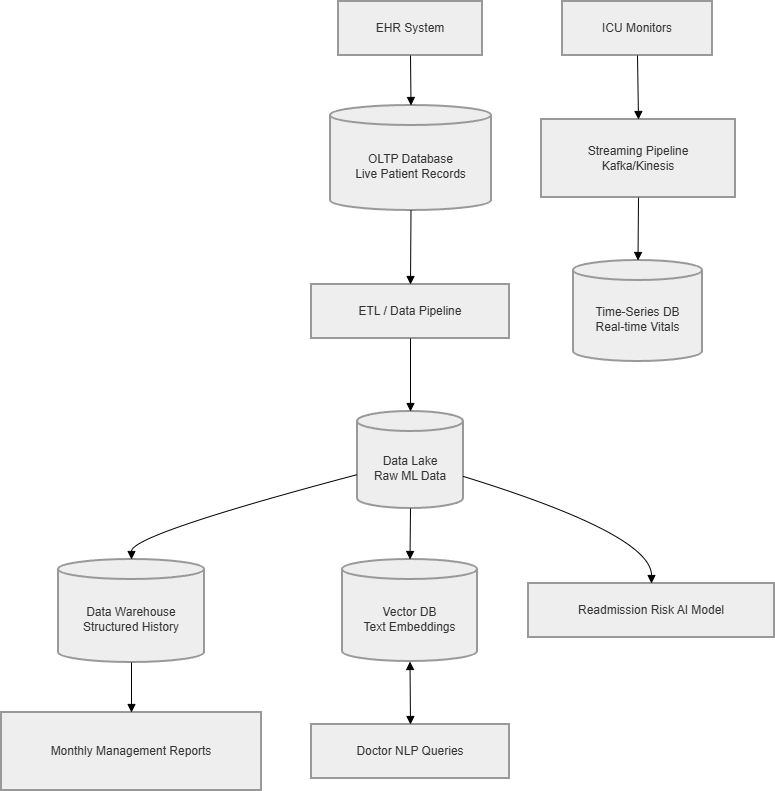

The diagram above was exported from draw.io. Its source (the exported page's mxGraphModel, read from the mxfile embedded in the PNG):
<mxGraphModel dx="1489" dy="829" grid="0" gridSize="10" guides="1" tooltips="1" connect="1" arrows="1" fold="1" page="1" pageScale="1" pageWidth="850" pageHeight="1100" background="light-dark(#ffffff, #309181)" math="0" shadow="0">
  <root>
    <mxCell id="0" />
    <mxCell id="1" parent="0" />
    <mxCell id="ETIBKtRgl60dSpYtBkIz-55" parent="1" style="whiteSpace=wrap;strokeWidth=2;fillColor=light-dark(#eeeeee,#1f2020);strokeColor=light-dark(#999999,#cccccc);fontColor=light-dark(#333333,#cccccc);" value="EHR System" vertex="1">
      <mxGeometry height="54" width="144" x="357" y="20" as="geometry" />
    </mxCell>
    <mxCell id="ETIBKtRgl60dSpYtBkIz-56" parent="1" style="shape=cylinder3;boundedLbl=1;backgroundOutline=1;size=10;strokeWidth=2;whiteSpace=wrap;fillColor=light-dark(#eeeeee,#1f2020);strokeColor=light-dark(#999999,#cccccc);fontColor=light-dark(#333333,#cccccc);" value="OLTP Database&#10;Live Patient Records" vertex="1">
      <mxGeometry height="105" width="161" x="349" y="124" as="geometry" />
    </mxCell>
    <mxCell id="ETIBKtRgl60dSpYtBkIz-57" parent="1" style="whiteSpace=wrap;strokeWidth=2;fillColor=light-dark(#eeeeee,#1f2020);strokeColor=light-dark(#999999,#cccccc);fontColor=light-dark(#333333,#cccccc);" value="ICU Monitors" vertex="1">
      <mxGeometry height="54" width="150" x="581" y="20" as="geometry" />
    </mxCell>
    <mxCell id="ETIBKtRgl60dSpYtBkIz-58" parent="1" style="whiteSpace=wrap;strokeWidth=2;fillColor=light-dark(#eeeeee,#1f2020);strokeColor=light-dark(#999999,#cccccc);fontColor=light-dark(#333333,#cccccc);" value="Streaming Pipeline&#10;Kafka/Kinesis" vertex="1">
      <mxGeometry height="78" width="194" x="560" y="138" as="geometry" />
    </mxCell>
    <mxCell id="ETIBKtRgl60dSpYtBkIz-59" parent="1" style="whiteSpace=wrap;strokeWidth=2;fillColor=light-dark(#eeeeee,#1f2020);strokeColor=light-dark(#999999,#cccccc);fontColor=light-dark(#333333,#cccccc);" value="ETL / Data Pipeline" vertex="1">
      <mxGeometry height="54" width="198" x="330" y="303" as="geometry" />
    </mxCell>
    <mxCell id="ETIBKtRgl60dSpYtBkIz-60" parent="1" style="shape=cylinder3;boundedLbl=1;backgroundOutline=1;size=10;strokeWidth=2;whiteSpace=wrap;fillColor=light-dark(#eeeeee,#1f2020);strokeColor=light-dark(#999999,#cccccc);fontColor=light-dark(#333333,#cccccc);" value="Time-Series DB&#10;Real-time Vitals" vertex="1">
      <mxGeometry height="101" width="129" x="592" y="279" as="geometry" />
    </mxCell>
    <mxCell id="ETIBKtRgl60dSpYtBkIz-61" parent="1" style="shape=cylinder3;boundedLbl=1;backgroundOutline=1;size=10;strokeWidth=2;whiteSpace=wrap;fillColor=light-dark(#eeeeee,#1f2020);strokeColor=light-dark(#999999,#cccccc);fontColor=light-dark(#333333,#cccccc);" value="Data Lake&#10;Raw ML Data" vertex="1">
      <mxGeometry height="97" width="106" x="376" y="430" as="geometry" />
    </mxCell>
    <mxCell id="ETIBKtRgl60dSpYtBkIz-62" parent="1" style="shape=cylinder3;boundedLbl=1;backgroundOutline=1;size=10;strokeWidth=2;whiteSpace=wrap;fillColor=light-dark(#eeeeee,#1f2020);strokeColor=light-dark(#999999,#cccccc);fontColor=light-dark(#333333,#cccccc);" value="Data Warehouse&#10;Structured History" vertex="1">
      <mxGeometry height="103" width="146" x="77" y="578" as="geometry" />
    </mxCell>
    <mxCell id="ETIBKtRgl60dSpYtBkIz-63" parent="1" style="shape=cylinder3;boundedLbl=1;backgroundOutline=1;size=10;strokeWidth=2;whiteSpace=wrap;fillColor=light-dark(#eeeeee,#1f2020);strokeColor=light-dark(#999999,#cccccc);fontColor=light-dark(#333333,#cccccc);" value="Vector DB&#10;Text Embeddings" vertex="1">
      <mxGeometry height="102" width="135" x="361" y="578" as="geometry" />
    </mxCell>
    <mxCell id="ETIBKtRgl60dSpYtBkIz-64" parent="1" style="whiteSpace=wrap;strokeWidth=2;fillColor=light-dark(#eeeeee,#1f2020);strokeColor=light-dark(#999999,#cccccc);fontColor=light-dark(#333333,#cccccc);" value="Monthly Management Reports" vertex="1">
      <mxGeometry height="78" width="260" x="20" y="731" as="geometry" />
    </mxCell>
    <mxCell id="ETIBKtRgl60dSpYtBkIz-65" parent="1" style="whiteSpace=wrap;strokeWidth=2;fillColor=light-dark(#eeeeee,#1f2020);strokeColor=light-dark(#999999,#cccccc);fontColor=light-dark(#333333,#cccccc);" value="Readmission Risk AI Model" vertex="1">
      <mxGeometry height="54" width="246" x="547" y="602" as="geometry" />
    </mxCell>
    <mxCell id="ETIBKtRgl60dSpYtBkIz-66" parent="1" style="whiteSpace=wrap;strokeWidth=2;fillColor=light-dark(#eeeeee,#1f2020);strokeColor=light-dark(#999999,#cccccc);fontColor=light-dark(#333333,#cccccc);" value="Doctor NLP Queries" vertex="1">
      <mxGeometry height="54" width="198" x="330" y="743" as="geometry" />
    </mxCell>
    <mxCell id="ETIBKtRgl60dSpYtBkIz-67" edge="1" parent="1" source="ETIBKtRgl60dSpYtBkIz-55" style="curved=1;startArrow=none;endArrow=block;exitX=0.5;exitY=1;entryX=0.5;entryY=0;rounded=0;" target="ETIBKtRgl60dSpYtBkIz-56" value="">
      <mxGeometry relative="1" as="geometry">
        <Array as="points" />
      </mxGeometry>
    </mxCell>
    <mxCell id="ETIBKtRgl60dSpYtBkIz-68" edge="1" parent="1" source="ETIBKtRgl60dSpYtBkIz-57" style="curved=1;startArrow=none;endArrow=block;exitX=0.5;exitY=1;entryX=0.5;entryY=-0.01;rounded=0;" target="ETIBKtRgl60dSpYtBkIz-58" value="">
      <mxGeometry relative="1" as="geometry">
        <Array as="points" />
      </mxGeometry>
    </mxCell>
    <mxCell id="ETIBKtRgl60dSpYtBkIz-69" edge="1" parent="1" source="ETIBKtRgl60dSpYtBkIz-56" style="curved=1;startArrow=none;endArrow=block;exitX=0.5;exitY=1;entryX=0.5;entryY=-0.01;rounded=0;" target="ETIBKtRgl60dSpYtBkIz-59" value="">
      <mxGeometry relative="1" as="geometry">
        <Array as="points" />
      </mxGeometry>
    </mxCell>
    <mxCell id="ETIBKtRgl60dSpYtBkIz-70" edge="1" parent="1" source="ETIBKtRgl60dSpYtBkIz-58" style="curved=1;startArrow=none;endArrow=block;exitX=0.5;exitY=0.99;entryX=0.5;entryY=0;rounded=0;" target="ETIBKtRgl60dSpYtBkIz-60" value="">
      <mxGeometry relative="1" as="geometry">
        <Array as="points" />
      </mxGeometry>
    </mxCell>
    <mxCell id="ETIBKtRgl60dSpYtBkIz-71" edge="1" parent="1" source="ETIBKtRgl60dSpYtBkIz-59" style="curved=1;startArrow=none;endArrow=block;exitX=0.5;exitY=0.99;entryX=0.5;entryY=0;rounded=0;" target="ETIBKtRgl60dSpYtBkIz-61" value="">
      <mxGeometry relative="1" as="geometry">
        <Array as="points" />
      </mxGeometry>
    </mxCell>
    <mxCell id="ETIBKtRgl60dSpYtBkIz-72" edge="1" parent="1" source="ETIBKtRgl60dSpYtBkIz-61" style="curved=1;startArrow=none;endArrow=block;exitX=0;exitY=0.65;entryX=0.5;entryY=0;rounded=0;" target="ETIBKtRgl60dSpYtBkIz-62" value="">
      <mxGeometry relative="1" as="geometry">
        <Array as="points">
          <mxPoint x="150" y="553" />
        </Array>
      </mxGeometry>
    </mxCell>
    <mxCell id="ETIBKtRgl60dSpYtBkIz-73" edge="1" parent="1" source="ETIBKtRgl60dSpYtBkIz-61" style="curved=1;startArrow=none;endArrow=block;exitX=0.5;exitY=1.01;entryX=0.5;entryY=0;rounded=0;" target="ETIBKtRgl60dSpYtBkIz-63" value="">
      <mxGeometry relative="1" as="geometry">
        <Array as="points" />
      </mxGeometry>
    </mxCell>
    <mxCell id="ETIBKtRgl60dSpYtBkIz-74" edge="1" parent="1" source="ETIBKtRgl60dSpYtBkIz-62" style="curved=1;startArrow=none;endArrow=block;exitX=0.5;exitY=1;entryX=0.5;entryY=0;rounded=0;" target="ETIBKtRgl60dSpYtBkIz-64" value="">
      <mxGeometry relative="1" as="geometry">
        <Array as="points" />
      </mxGeometry>
    </mxCell>
    <mxCell id="ETIBKtRgl60dSpYtBkIz-75" edge="1" parent="1" source="ETIBKtRgl60dSpYtBkIz-61" style="curved=1;startArrow=none;endArrow=block;exitX=1;exitY=0.67;entryX=0.5;entryY=0.01;rounded=0;" target="ETIBKtRgl60dSpYtBkIz-65" value="">
      <mxGeometry relative="1" as="geometry">
        <Array as="points">
          <mxPoint x="670" y="553" />
        </Array>
      </mxGeometry>
    </mxCell>
    <mxCell id="ETIBKtRgl60dSpYtBkIz-76" edge="1" parent="1" source="ETIBKtRgl60dSpYtBkIz-63" style="curved=1;startArrow=block;endArrow=block;exitX=0.5;exitY=1;entryX=0.5;entryY=0;rounded=0;" target="ETIBKtRgl60dSpYtBkIz-66" value="">
      <mxGeometry relative="1" as="geometry">
        <Array as="points" />
      </mxGeometry>
    </mxCell>
  </root>
</mxGraphModel>